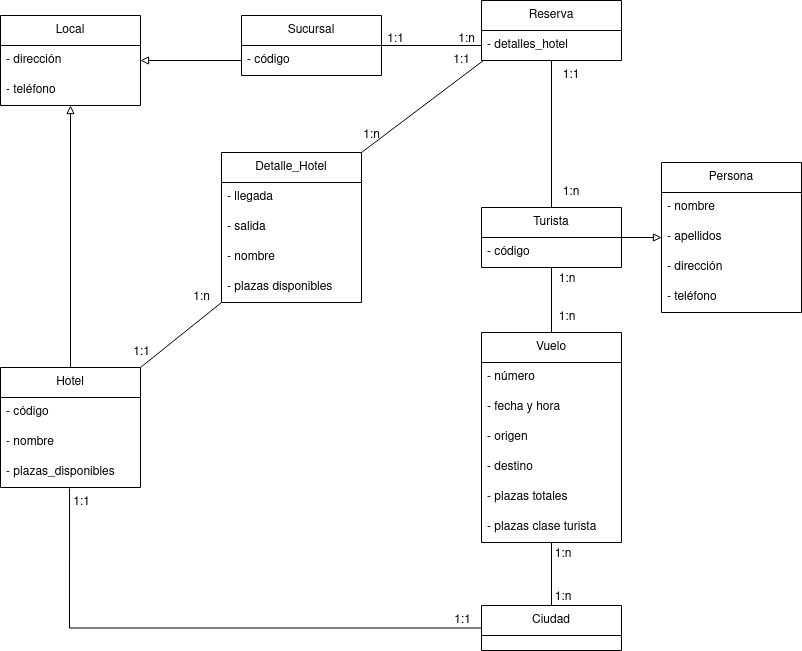

The diagram above was exported from draw.io. Its source (the exported page's mxGraphModel, read from the mxfile embedded in the PNG):
<mxGraphModel dx="1434" dy="664" grid="1" gridSize="10" guides="1" tooltips="1" connect="1" arrows="1" fold="1" page="1" pageScale="1" pageWidth="827" pageHeight="1169" math="0" shadow="0">
  <root>
    <mxCell id="0" />
    <mxCell id="1" parent="0" />
    <mxCell id="4V3yCi693StmEj_8-Hbf-4" value="&lt;div&gt;Sucursal&lt;/div&gt;" style="swimlane;fontStyle=0;childLayout=stackLayout;horizontal=1;startSize=30;horizontalStack=0;resizeParent=1;resizeParentMax=0;resizeLast=0;collapsible=1;marginBottom=0;whiteSpace=wrap;html=1;" vertex="1" parent="1">
      <mxGeometry x="260" y="610" width="140" height="60" as="geometry" />
    </mxCell>
    <mxCell id="4V3yCi693StmEj_8-Hbf-5" value="- código" style="text;strokeColor=none;fillColor=none;align=left;verticalAlign=middle;spacingLeft=4;spacingRight=4;overflow=hidden;points=[[0,0.5],[1,0.5]];portConstraint=eastwest;rotatable=0;whiteSpace=wrap;html=1;" vertex="1" parent="4V3yCi693StmEj_8-Hbf-4">
      <mxGeometry y="30" width="140" height="30" as="geometry" />
    </mxCell>
    <mxCell id="4V3yCi693StmEj_8-Hbf-16" value="&lt;div&gt;Persona&lt;/div&gt;" style="swimlane;fontStyle=0;childLayout=stackLayout;horizontal=1;startSize=30;horizontalStack=0;resizeParent=1;resizeParentMax=0;resizeLast=0;collapsible=1;marginBottom=0;whiteSpace=wrap;html=1;" vertex="1" parent="1">
      <mxGeometry x="680" y="757" width="140" height="150" as="geometry" />
    </mxCell>
    <mxCell id="4V3yCi693StmEj_8-Hbf-17" value="- nombre" style="text;strokeColor=none;fillColor=none;align=left;verticalAlign=middle;spacingLeft=4;spacingRight=4;overflow=hidden;points=[[0,0.5],[1,0.5]];portConstraint=eastwest;rotatable=0;whiteSpace=wrap;html=1;" vertex="1" parent="4V3yCi693StmEj_8-Hbf-16">
      <mxGeometry y="30" width="140" height="30" as="geometry" />
    </mxCell>
    <mxCell id="4V3yCi693StmEj_8-Hbf-18" value="- apellidos" style="text;strokeColor=none;fillColor=none;align=left;verticalAlign=middle;spacingLeft=4;spacingRight=4;overflow=hidden;points=[[0,0.5],[1,0.5]];portConstraint=eastwest;rotatable=0;whiteSpace=wrap;html=1;" vertex="1" parent="4V3yCi693StmEj_8-Hbf-16">
      <mxGeometry y="60" width="140" height="30" as="geometry" />
    </mxCell>
    <mxCell id="4V3yCi693StmEj_8-Hbf-24" value="- dirección" style="text;strokeColor=none;fillColor=none;align=left;verticalAlign=middle;spacingLeft=4;spacingRight=4;overflow=hidden;points=[[0,0.5],[1,0.5]];portConstraint=eastwest;rotatable=0;whiteSpace=wrap;html=1;" vertex="1" parent="4V3yCi693StmEj_8-Hbf-16">
      <mxGeometry y="90" width="140" height="30" as="geometry" />
    </mxCell>
    <mxCell id="4V3yCi693StmEj_8-Hbf-19" value="- teléfono" style="text;strokeColor=none;fillColor=none;align=left;verticalAlign=middle;spacingLeft=4;spacingRight=4;overflow=hidden;points=[[0,0.5],[1,0.5]];portConstraint=eastwest;rotatable=0;whiteSpace=wrap;html=1;" vertex="1" parent="4V3yCi693StmEj_8-Hbf-16">
      <mxGeometry y="120" width="140" height="30" as="geometry" />
    </mxCell>
    <mxCell id="4V3yCi693StmEj_8-Hbf-25" value="" style="edgeStyle=orthogonalEdgeStyle;rounded=0;orthogonalLoop=1;jettySize=auto;html=1;entryX=1;entryY=0.5;entryDx=0;entryDy=0;endArrow=none;endFill=0;startArrow=block;startFill=0;" edge="1" parent="1" source="4V3yCi693StmEj_8-Hbf-18" target="4V3yCi693StmEj_8-Hbf-20">
      <mxGeometry relative="1" as="geometry" />
    </mxCell>
    <mxCell id="4V3yCi693StmEj_8-Hbf-26" value="Local" style="swimlane;fontStyle=0;childLayout=stackLayout;horizontal=1;startSize=30;horizontalStack=0;resizeParent=1;resizeParentMax=0;resizeLast=0;collapsible=1;marginBottom=0;whiteSpace=wrap;html=1;" vertex="1" parent="1">
      <mxGeometry x="19" y="610" width="140" height="90" as="geometry" />
    </mxCell>
    <mxCell id="4V3yCi693StmEj_8-Hbf-28" value="- dirección" style="text;strokeColor=none;fillColor=none;align=left;verticalAlign=middle;spacingLeft=4;spacingRight=4;overflow=hidden;points=[[0,0.5],[1,0.5]];portConstraint=eastwest;rotatable=0;whiteSpace=wrap;html=1;" vertex="1" parent="4V3yCi693StmEj_8-Hbf-26">
      <mxGeometry y="30" width="140" height="30" as="geometry" />
    </mxCell>
    <mxCell id="4V3yCi693StmEj_8-Hbf-29" value="- teléfono" style="text;strokeColor=none;fillColor=none;align=left;verticalAlign=middle;spacingLeft=4;spacingRight=4;overflow=hidden;points=[[0,0.5],[1,0.5]];portConstraint=eastwest;rotatable=0;whiteSpace=wrap;html=1;" vertex="1" parent="4V3yCi693StmEj_8-Hbf-26">
      <mxGeometry y="60" width="140" height="30" as="geometry" />
    </mxCell>
    <mxCell id="4V3yCi693StmEj_8-Hbf-30" value="" style="edgeStyle=orthogonalEdgeStyle;rounded=0;orthogonalLoop=1;jettySize=auto;html=1;endArrow=none;endFill=0;exitX=1;exitY=0.5;exitDx=0;exitDy=0;" edge="1" parent="1" source="4V3yCi693StmEj_8-Hbf-4">
      <mxGeometry relative="1" as="geometry">
        <mxPoint x="200" y="635" as="sourcePoint" />
        <mxPoint x="500" y="640" as="targetPoint" />
      </mxGeometry>
    </mxCell>
    <mxCell id="4V3yCi693StmEj_8-Hbf-31" value="" style="edgeStyle=orthogonalEdgeStyle;rounded=0;orthogonalLoop=1;jettySize=auto;html=1;entryX=1;entryY=0.5;entryDx=0;entryDy=0;endArrow=block;endFill=0;startArrow=none;startFill=0;" edge="1" parent="1" source="4V3yCi693StmEj_8-Hbf-5" target="4V3yCi693StmEj_8-Hbf-28">
      <mxGeometry relative="1" as="geometry" />
    </mxCell>
    <mxCell id="4V3yCi693StmEj_8-Hbf-40" value="Hotel" style="swimlane;fontStyle=0;childLayout=stackLayout;horizontal=1;startSize=30;horizontalStack=0;resizeParent=1;resizeParentMax=0;resizeLast=0;collapsible=1;marginBottom=0;whiteSpace=wrap;html=1;" vertex="1" parent="1">
      <mxGeometry x="19" y="962" width="140" height="120" as="geometry" />
    </mxCell>
    <mxCell id="4V3yCi693StmEj_8-Hbf-41" value="- código" style="text;strokeColor=none;fillColor=none;align=left;verticalAlign=middle;spacingLeft=4;spacingRight=4;overflow=hidden;points=[[0,0.5],[1,0.5]];portConstraint=eastwest;rotatable=0;whiteSpace=wrap;html=1;" vertex="1" parent="4V3yCi693StmEj_8-Hbf-40">
      <mxGeometry y="30" width="140" height="30" as="geometry" />
    </mxCell>
    <mxCell id="4V3yCi693StmEj_8-Hbf-42" value="- nombre" style="text;strokeColor=none;fillColor=none;align=left;verticalAlign=middle;spacingLeft=4;spacingRight=4;overflow=hidden;points=[[0,0.5],[1,0.5]];portConstraint=eastwest;rotatable=0;whiteSpace=wrap;html=1;" vertex="1" parent="4V3yCi693StmEj_8-Hbf-40">
      <mxGeometry y="60" width="140" height="30" as="geometry" />
    </mxCell>
    <mxCell id="4V3yCi693StmEj_8-Hbf-44" value="- plazas_disponibles" style="text;strokeColor=none;fillColor=none;align=left;verticalAlign=middle;spacingLeft=4;spacingRight=4;overflow=hidden;points=[[0,0.5],[1,0.5]];portConstraint=eastwest;rotatable=0;whiteSpace=wrap;html=1;" vertex="1" parent="4V3yCi693StmEj_8-Hbf-40">
      <mxGeometry y="90" width="140" height="30" as="geometry" />
    </mxCell>
    <mxCell id="4V3yCi693StmEj_8-Hbf-45" value="Reserva" style="swimlane;fontStyle=0;childLayout=stackLayout;horizontal=1;startSize=30;horizontalStack=0;resizeParent=1;resizeParentMax=0;resizeLast=0;collapsible=1;marginBottom=0;whiteSpace=wrap;html=1;" vertex="1" parent="1">
      <mxGeometry x="500" y="595" width="140" height="60" as="geometry" />
    </mxCell>
    <mxCell id="4V3yCi693StmEj_8-Hbf-124" value="- detalles_hotel" style="text;strokeColor=none;fillColor=none;align=left;verticalAlign=middle;spacingLeft=4;spacingRight=4;overflow=hidden;points=[[0,0.5],[1,0.5]];portConstraint=eastwest;rotatable=0;whiteSpace=wrap;html=1;" vertex="1" parent="4V3yCi693StmEj_8-Hbf-45">
      <mxGeometry y="30" width="140" height="30" as="geometry" />
    </mxCell>
    <mxCell id="4V3yCi693StmEj_8-Hbf-71" value="" style="edgeStyle=orthogonalEdgeStyle;rounded=0;orthogonalLoop=1;jettySize=auto;html=1;startArrow=none;startFill=0;endArrow=none;endFill=0;entryX=0.5;entryY=0;entryDx=0;entryDy=0;exitX=0.5;exitY=1;exitDx=0;exitDy=0;" edge="1" parent="1" source="4V3yCi693StmEj_8-Hbf-51">
      <mxGeometry relative="1" as="geometry">
        <mxPoint x="570" y="1111" as="sourcePoint" />
        <mxPoint x="570" y="1200" as="targetPoint" />
      </mxGeometry>
    </mxCell>
    <mxCell id="4V3yCi693StmEj_8-Hbf-51" value="Vuelo" style="swimlane;fontStyle=0;childLayout=stackLayout;horizontal=1;startSize=30;horizontalStack=0;resizeParent=1;resizeParentMax=0;resizeLast=0;collapsible=1;marginBottom=0;whiteSpace=wrap;html=1;" vertex="1" parent="1">
      <mxGeometry x="500" y="927" width="140" height="210" as="geometry" />
    </mxCell>
    <mxCell id="4V3yCi693StmEj_8-Hbf-52" value="- número" style="text;strokeColor=none;fillColor=none;align=left;verticalAlign=middle;spacingLeft=4;spacingRight=4;overflow=hidden;points=[[0,0.5],[1,0.5]];portConstraint=eastwest;rotatable=0;whiteSpace=wrap;html=1;" vertex="1" parent="4V3yCi693StmEj_8-Hbf-51">
      <mxGeometry y="30" width="140" height="30" as="geometry" />
    </mxCell>
    <mxCell id="4V3yCi693StmEj_8-Hbf-53" value="- fecha y hora" style="text;strokeColor=none;fillColor=none;align=left;verticalAlign=middle;spacingLeft=4;spacingRight=4;overflow=hidden;points=[[0,0.5],[1,0.5]];portConstraint=eastwest;rotatable=0;whiteSpace=wrap;html=1;" vertex="1" parent="4V3yCi693StmEj_8-Hbf-51">
      <mxGeometry y="60" width="140" height="30" as="geometry" />
    </mxCell>
    <mxCell id="4V3yCi693StmEj_8-Hbf-54" value="- origen" style="text;strokeColor=none;fillColor=none;align=left;verticalAlign=middle;spacingLeft=4;spacingRight=4;overflow=hidden;points=[[0,0.5],[1,0.5]];portConstraint=eastwest;rotatable=0;whiteSpace=wrap;html=1;" vertex="1" parent="4V3yCi693StmEj_8-Hbf-51">
      <mxGeometry y="90" width="140" height="30" as="geometry" />
    </mxCell>
    <mxCell id="4V3yCi693StmEj_8-Hbf-55" value="- destino" style="text;strokeColor=none;fillColor=none;align=left;verticalAlign=middle;spacingLeft=4;spacingRight=4;overflow=hidden;points=[[0,0.5],[1,0.5]];portConstraint=eastwest;rotatable=0;whiteSpace=wrap;html=1;" vertex="1" parent="4V3yCi693StmEj_8-Hbf-51">
      <mxGeometry y="120" width="140" height="30" as="geometry" />
    </mxCell>
    <mxCell id="4V3yCi693StmEj_8-Hbf-78" value="- plazas totales" style="text;strokeColor=none;fillColor=none;align=left;verticalAlign=middle;spacingLeft=4;spacingRight=4;overflow=hidden;points=[[0,0.5],[1,0.5]];portConstraint=eastwest;rotatable=0;whiteSpace=wrap;html=1;" vertex="1" parent="4V3yCi693StmEj_8-Hbf-51">
      <mxGeometry y="150" width="140" height="30" as="geometry" />
    </mxCell>
    <mxCell id="4V3yCi693StmEj_8-Hbf-80" value="- plazas clase turista" style="text;strokeColor=none;fillColor=none;align=left;verticalAlign=middle;spacingLeft=4;spacingRight=4;overflow=hidden;points=[[0,0.5],[1,0.5]];portConstraint=eastwest;rotatable=0;whiteSpace=wrap;html=1;" vertex="1" parent="4V3yCi693StmEj_8-Hbf-51">
      <mxGeometry y="180" width="140" height="30" as="geometry" />
    </mxCell>
    <mxCell id="4V3yCi693StmEj_8-Hbf-73" value="" style="rounded=0;orthogonalLoop=1;jettySize=auto;html=1;startArrow=none;startFill=0;endArrow=none;endFill=0;exitX=0;exitY=0.5;exitDx=0;exitDy=0;edgeStyle=orthogonalEdgeStyle;entryX=0.493;entryY=1.033;entryDx=0;entryDy=0;entryPerimeter=0;" edge="1" parent="1" source="4V3yCi693StmEj_8-Hbf-61" target="4V3yCi693StmEj_8-Hbf-44">
      <mxGeometry relative="1" as="geometry">
        <mxPoint x="500" y="1152.01" as="sourcePoint" />
        <mxPoint x="120" y="1134" as="targetPoint" />
      </mxGeometry>
    </mxCell>
    <mxCell id="4V3yCi693StmEj_8-Hbf-61" value="Ciudad" style="swimlane;fontStyle=0;childLayout=stackLayout;horizontal=1;startSize=30;horizontalStack=0;resizeParent=1;resizeParentMax=0;resizeLast=0;collapsible=1;marginBottom=0;whiteSpace=wrap;html=1;" vertex="1" parent="1">
      <mxGeometry x="500" y="1200" width="140" height="45" as="geometry" />
    </mxCell>
    <mxCell id="4V3yCi693StmEj_8-Hbf-81" value="" style="rounded=0;orthogonalLoop=1;jettySize=auto;html=1;startArrow=none;startFill=0;endArrow=block;endFill=0;entryX=0.5;entryY=1;entryDx=0;entryDy=0;exitX=0.5;exitY=0;exitDx=0;exitDy=0;" edge="1" parent="1" source="4V3yCi693StmEj_8-Hbf-40" target="4V3yCi693StmEj_8-Hbf-26">
      <mxGeometry relative="1" as="geometry">
        <mxPoint x="769" y="1073" as="sourcePoint" />
        <mxPoint x="528" y="924" as="targetPoint" />
      </mxGeometry>
    </mxCell>
    <mxCell id="4V3yCi693StmEj_8-Hbf-94" value="1:n" style="text;html=1;align=center;verticalAlign=middle;resizable=0;points=[];autosize=1;strokeColor=none;fillColor=none;" vertex="1" parent="1">
      <mxGeometry x="465" y="619" width="40" height="30" as="geometry" />
    </mxCell>
    <mxCell id="4V3yCi693StmEj_8-Hbf-20" value="Turista" style="swimlane;fontStyle=0;childLayout=stackLayout;horizontal=1;startSize=30;horizontalStack=0;resizeParent=1;resizeParentMax=0;resizeLast=0;collapsible=1;marginBottom=0;whiteSpace=wrap;html=1;" vertex="1" parent="1">
      <mxGeometry x="500" y="802" width="140" height="60" as="geometry" />
    </mxCell>
    <mxCell id="4V3yCi693StmEj_8-Hbf-21" value="- código" style="text;strokeColor=none;fillColor=none;align=left;verticalAlign=middle;spacingLeft=4;spacingRight=4;overflow=hidden;points=[[0,0.5],[1,0.5]];portConstraint=eastwest;rotatable=0;whiteSpace=wrap;html=1;" vertex="1" parent="4V3yCi693StmEj_8-Hbf-20">
      <mxGeometry y="30" width="140" height="30" as="geometry" />
    </mxCell>
    <mxCell id="4V3yCi693StmEj_8-Hbf-109" value="" style="edgeStyle=none;rounded=0;orthogonalLoop=1;jettySize=auto;html=1;startArrow=none;startFill=0;endArrow=none;endFill=0;exitX=0.5;exitY=0;exitDx=0;exitDy=0;entryX=0.5;entryY=1;entryDx=0;entryDy=0;" edge="1" parent="1" source="4V3yCi693StmEj_8-Hbf-20" target="4V3yCi693StmEj_8-Hbf-45">
      <mxGeometry relative="1" as="geometry">
        <mxPoint x="580" y="605" as="sourcePoint" />
        <mxPoint x="580" y="535" as="targetPoint" />
      </mxGeometry>
    </mxCell>
    <mxCell id="4V3yCi693StmEj_8-Hbf-110" value="" style="edgeStyle=none;rounded=0;orthogonalLoop=1;jettySize=auto;html=1;startArrow=none;startFill=0;endArrow=none;endFill=0;exitX=0.5;exitY=0;exitDx=0;exitDy=0;" edge="1" parent="1" source="4V3yCi693StmEj_8-Hbf-51" target="4V3yCi693StmEj_8-Hbf-21">
      <mxGeometry relative="1" as="geometry">
        <mxPoint x="580" y="812" as="sourcePoint" />
        <mxPoint x="580" y="738" as="targetPoint" />
      </mxGeometry>
    </mxCell>
    <mxCell id="4V3yCi693StmEj_8-Hbf-111" value="1:1" style="text;html=1;strokeColor=none;fillColor=none;align=center;verticalAlign=middle;whiteSpace=wrap;rounded=0;" vertex="1" parent="1">
      <mxGeometry x="560" y="655" width="60" height="30" as="geometry" />
    </mxCell>
    <mxCell id="4V3yCi693StmEj_8-Hbf-112" value="1:n" style="text;html=1;strokeColor=none;fillColor=none;align=center;verticalAlign=middle;whiteSpace=wrap;rounded=0;" vertex="1" parent="1">
      <mxGeometry x="560" y="771" width="60" height="31" as="geometry" />
    </mxCell>
    <mxCell id="4V3yCi693StmEj_8-Hbf-113" value="1:n" style="text;html=1;strokeColor=none;fillColor=none;align=center;verticalAlign=middle;whiteSpace=wrap;rounded=0;" vertex="1" parent="1">
      <mxGeometry x="556" y="858" width="60" height="31" as="geometry" />
    </mxCell>
    <mxCell id="4V3yCi693StmEj_8-Hbf-114" value="1:n" style="text;html=1;strokeColor=none;fillColor=none;align=center;verticalAlign=middle;whiteSpace=wrap;rounded=0;" vertex="1" parent="1">
      <mxGeometry x="556" y="896" width="60" height="31" as="geometry" />
    </mxCell>
    <mxCell id="4V3yCi693StmEj_8-Hbf-116" value="Detalle_Hotel" style="swimlane;fontStyle=0;childLayout=stackLayout;horizontal=1;startSize=30;horizontalStack=0;resizeParent=1;resizeParentMax=0;resizeLast=0;collapsible=1;marginBottom=0;whiteSpace=wrap;html=1;" vertex="1" parent="1">
      <mxGeometry x="240" y="747" width="140" height="150" as="geometry" />
    </mxCell>
    <mxCell id="4V3yCi693StmEj_8-Hbf-121" value="- llegada&lt;span style=&quot;white-space: pre;&quot;&gt;&#09;&lt;/span&gt;" style="text;strokeColor=none;fillColor=none;align=left;verticalAlign=middle;spacingLeft=4;spacingRight=4;overflow=hidden;points=[[0,0.5],[1,0.5]];portConstraint=eastwest;rotatable=0;whiteSpace=wrap;html=1;" vertex="1" parent="4V3yCi693StmEj_8-Hbf-116">
      <mxGeometry y="30" width="140" height="30" as="geometry" />
    </mxCell>
    <mxCell id="4V3yCi693StmEj_8-Hbf-47" value="- salida" style="text;strokeColor=none;fillColor=none;align=left;verticalAlign=middle;spacingLeft=4;spacingRight=4;overflow=hidden;points=[[0,0.5],[1,0.5]];portConstraint=eastwest;rotatable=0;whiteSpace=wrap;html=1;" vertex="1" parent="4V3yCi693StmEj_8-Hbf-116">
      <mxGeometry y="60" width="140" height="30" as="geometry" />
    </mxCell>
    <mxCell id="4V3yCi693StmEj_8-Hbf-118" value="- nombre" style="text;strokeColor=none;fillColor=none;align=left;verticalAlign=middle;spacingLeft=4;spacingRight=4;overflow=hidden;points=[[0,0.5],[1,0.5]];portConstraint=eastwest;rotatable=0;whiteSpace=wrap;html=1;" vertex="1" parent="4V3yCi693StmEj_8-Hbf-116">
      <mxGeometry y="90" width="140" height="30" as="geometry" />
    </mxCell>
    <mxCell id="4V3yCi693StmEj_8-Hbf-120" value="- plazas disponibles" style="text;strokeColor=none;fillColor=none;align=left;verticalAlign=middle;spacingLeft=4;spacingRight=4;overflow=hidden;points=[[0,0.5],[1,0.5]];portConstraint=eastwest;rotatable=0;whiteSpace=wrap;html=1;" vertex="1" parent="4V3yCi693StmEj_8-Hbf-116">
      <mxGeometry y="120" width="140" height="30" as="geometry" />
    </mxCell>
    <mxCell id="4V3yCi693StmEj_8-Hbf-125" value="" style="endArrow=none;html=1;rounded=0;entryX=0.014;entryY=1;entryDx=0;entryDy=0;entryPerimeter=0;exitX=1;exitY=0;exitDx=0;exitDy=0;" edge="1" parent="1" source="4V3yCi693StmEj_8-Hbf-116" target="4V3yCi693StmEj_8-Hbf-124">
      <mxGeometry width="50" height="50" relative="1" as="geometry">
        <mxPoint x="350" y="965" as="sourcePoint" />
        <mxPoint x="400" y="915" as="targetPoint" />
      </mxGeometry>
    </mxCell>
    <mxCell id="4V3yCi693StmEj_8-Hbf-126" value="" style="endArrow=none;html=1;rounded=0;entryX=0;entryY=1;entryDx=0;entryDy=0;exitX=1;exitY=0;exitDx=0;exitDy=0;" edge="1" parent="1" source="4V3yCi693StmEj_8-Hbf-40" target="4V3yCi693StmEj_8-Hbf-116">
      <mxGeometry width="50" height="50" relative="1" as="geometry">
        <mxPoint x="440" y="757" as="sourcePoint" />
        <mxPoint x="512" y="725" as="targetPoint" />
      </mxGeometry>
    </mxCell>
    <mxCell id="4V3yCi693StmEj_8-Hbf-127" value="1:n" style="text;html=1;align=center;verticalAlign=middle;resizable=0;points=[];autosize=1;strokeColor=none;fillColor=none;" vertex="1" parent="1">
      <mxGeometry x="370" y="715" width="40" height="30" as="geometry" />
    </mxCell>
    <mxCell id="4V3yCi693StmEj_8-Hbf-128" value="1:1" style="text;html=1;align=center;verticalAlign=middle;resizable=0;points=[];autosize=1;strokeColor=none;fillColor=none;" vertex="1" parent="1">
      <mxGeometry x="460" y="640" width="40" height="30" as="geometry" />
    </mxCell>
    <mxCell id="4V3yCi693StmEj_8-Hbf-129" value="1:n" style="text;html=1;align=center;verticalAlign=middle;resizable=0;points=[];autosize=1;strokeColor=none;fillColor=none;" vertex="1" parent="1">
      <mxGeometry x="200" y="877" width="40" height="30" as="geometry" />
    </mxCell>
    <mxCell id="4V3yCi693StmEj_8-Hbf-130" value="1:1" style="text;html=1;align=center;verticalAlign=middle;resizable=0;points=[];autosize=1;strokeColor=none;fillColor=none;" vertex="1" parent="1">
      <mxGeometry x="140" y="932" width="40" height="30" as="geometry" />
    </mxCell>
    <mxCell id="4V3yCi693StmEj_8-Hbf-131" value="1:1" style="text;html=1;align=center;verticalAlign=middle;resizable=0;points=[];autosize=1;strokeColor=none;fillColor=none;" vertex="1" parent="1">
      <mxGeometry x="394" y="619" width="40" height="30" as="geometry" />
    </mxCell>
    <mxCell id="4V3yCi693StmEj_8-Hbf-140" value="1:1" style="text;html=1;align=center;verticalAlign=middle;resizable=0;points=[];autosize=1;strokeColor=none;fillColor=none;" vertex="1" parent="1">
      <mxGeometry x="80" y="1082" width="40" height="30" as="geometry" />
    </mxCell>
    <mxCell id="4V3yCi693StmEj_8-Hbf-141" value="1:1" style="text;html=1;align=center;verticalAlign=middle;resizable=0;points=[];autosize=1;strokeColor=none;fillColor=none;" vertex="1" parent="1">
      <mxGeometry x="461" y="1200" width="40" height="30" as="geometry" />
    </mxCell>
    <mxCell id="4V3yCi693StmEj_8-Hbf-142" value="1:n" style="text;html=1;strokeColor=none;fillColor=none;align=center;verticalAlign=middle;whiteSpace=wrap;rounded=0;" vertex="1" parent="1">
      <mxGeometry x="552" y="1176" width="60" height="31" as="geometry" />
    </mxCell>
    <mxCell id="4V3yCi693StmEj_8-Hbf-143" value="1:n" style="text;html=1;strokeColor=none;fillColor=none;align=center;verticalAlign=middle;whiteSpace=wrap;rounded=0;" vertex="1" parent="1">
      <mxGeometry x="552" y="1133" width="60" height="31" as="geometry" />
    </mxCell>
  </root>
</mxGraphModel>